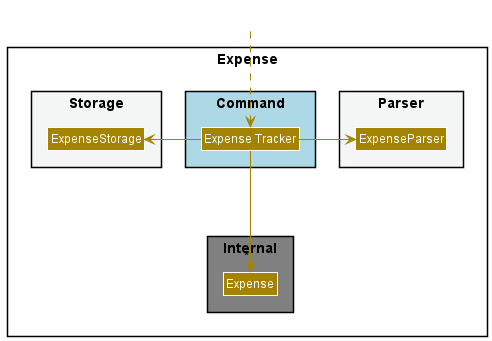

The diagram above was rendered by PlantUML. Its source (embedded in the PNG):
@startuml
!include style.puml
skinparam arrowThickness 1.1
skinparam arrowColor STORAGE_COLOR
skinparam classBackgroundColor STORAGE_COLOR

package Expense{

    package "Parser" #F4F6F6{
        Class "ExpenseParser" as ExpenseParser
    }

    package "Command" #lightblue {
        Class "Expense Tracker" as ExpenseTracker
    }

    package "Internal" #grey {
        Class "Expense" as Expense
    }
    package "Storage" #F4F6F6{
        Class "ExpenseStorage" as ExpenseStorage

    }
}

Class HiddenOutside #FFFFFF
HiddenOutside ..> ExpenseTracker
ExpenseTracker -down--> "*" Expense
ExpenseTracker -right-> "ExpenseParser"
ExpenseTracker -left-> "ExpenseStorage"

@enduml